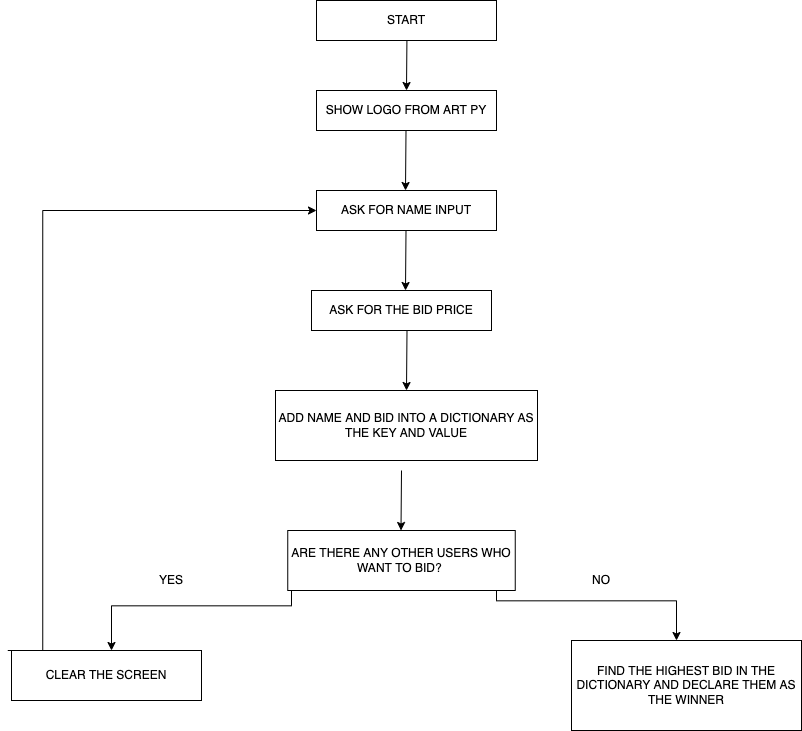

The diagram above was exported from draw.io. Its source (the exported page's mxGraphModel, read from the mxfile embedded in the PNG):
<mxGraphModel dx="1172" dy="1098" grid="1" gridSize="10" guides="1" tooltips="1" connect="1" arrows="1" fold="1" page="1" pageScale="1" pageWidth="850" pageHeight="1100" math="0" shadow="0">
  <root>
    <mxCell id="0" />
    <mxCell id="1" parent="0" />
    <mxCell id="Pip7HezNgIllkzbt4tsm-1" value="SHOW LOGO FROM ART PY" style="rounded=0;whiteSpace=wrap;html=1;" vertex="1" parent="1">
      <mxGeometry x="335" y="120" width="180" height="40" as="geometry" />
    </mxCell>
    <mxCell id="Pip7HezNgIllkzbt4tsm-2" value="" style="endArrow=classic;html=1;rounded=0;" edge="1" parent="1">
      <mxGeometry width="50" height="50" relative="1" as="geometry">
        <mxPoint x="425.5" y="60" as="sourcePoint" />
        <mxPoint x="425" y="120" as="targetPoint" />
      </mxGeometry>
    </mxCell>
    <mxCell id="Pip7HezNgIllkzbt4tsm-3" value="START" style="rounded=0;whiteSpace=wrap;html=1;" vertex="1" parent="1">
      <mxGeometry x="335" y="30" width="180" height="40" as="geometry" />
    </mxCell>
    <mxCell id="Pip7HezNgIllkzbt4tsm-4" value="ASK FOR NAME INPUT" style="rounded=0;whiteSpace=wrap;html=1;" vertex="1" parent="1">
      <mxGeometry x="335" y="220" width="180" height="40" as="geometry" />
    </mxCell>
    <mxCell id="Pip7HezNgIllkzbt4tsm-5" value="" style="endArrow=classic;html=1;rounded=0;" edge="1" parent="1">
      <mxGeometry width="50" height="50" relative="1" as="geometry">
        <mxPoint x="424.5" y="160" as="sourcePoint" />
        <mxPoint x="424" y="220" as="targetPoint" />
      </mxGeometry>
    </mxCell>
    <mxCell id="Pip7HezNgIllkzbt4tsm-6" value="" style="endArrow=classic;html=1;rounded=0;" edge="1" parent="1">
      <mxGeometry width="50" height="50" relative="1" as="geometry">
        <mxPoint x="424.5" y="260" as="sourcePoint" />
        <mxPoint x="424" y="320" as="targetPoint" />
      </mxGeometry>
    </mxCell>
    <mxCell id="Pip7HezNgIllkzbt4tsm-7" value="ASK FOR THE BID PRICE" style="rounded=0;whiteSpace=wrap;html=1;" vertex="1" parent="1">
      <mxGeometry x="330" y="320" width="180" height="40" as="geometry" />
    </mxCell>
    <mxCell id="Pip7HezNgIllkzbt4tsm-8" value="ADD NAME AND BID INTO A DICTIONARY AS THE KEY AND VALUE" style="rounded=0;whiteSpace=wrap;html=1;" vertex="1" parent="1">
      <mxGeometry x="294" y="420" width="262" height="70" as="geometry" />
    </mxCell>
    <mxCell id="Pip7HezNgIllkzbt4tsm-9" value="" style="endArrow=classic;html=1;rounded=0;" edge="1" parent="1">
      <mxGeometry width="50" height="50" relative="1" as="geometry">
        <mxPoint x="425.5" y="360" as="sourcePoint" />
        <mxPoint x="425" y="420" as="targetPoint" />
      </mxGeometry>
    </mxCell>
    <mxCell id="Pip7HezNgIllkzbt4tsm-10" value="" style="endArrow=classic;html=1;rounded=0;" edge="1" parent="1">
      <mxGeometry width="50" height="50" relative="1" as="geometry">
        <mxPoint x="420" y="500" as="sourcePoint" />
        <mxPoint x="419.5" y="560" as="targetPoint" />
      </mxGeometry>
    </mxCell>
    <mxCell id="Pip7HezNgIllkzbt4tsm-16" value="" style="edgeStyle=elbowEdgeStyle;elbow=vertical;endArrow=classic;html=1;rounded=0;" edge="1" parent="1">
      <mxGeometry width="50" height="50" relative="1" as="geometry">
        <mxPoint x="515" y="590" as="sourcePoint" />
        <mxPoint x="695" y="670" as="targetPoint" />
      </mxGeometry>
    </mxCell>
    <mxCell id="Pip7HezNgIllkzbt4tsm-17" value="" style="edgeStyle=elbowEdgeStyle;elbow=vertical;endArrow=classic;html=1;rounded=0;" edge="1" parent="1">
      <mxGeometry width="50" height="50" relative="1" as="geometry">
        <mxPoint x="310" y="590" as="sourcePoint" />
        <mxPoint x="130" y="680" as="targetPoint" />
      </mxGeometry>
    </mxCell>
    <mxCell id="Pip7HezNgIllkzbt4tsm-11" value="ARE THERE ANY OTHER USERS WHO WANT TO BID?&amp;nbsp;" style="rounded=0;whiteSpace=wrap;html=1;" vertex="1" parent="1">
      <mxGeometry x="306.25" y="560" width="227.5" height="60" as="geometry" />
    </mxCell>
    <mxCell id="Pip7HezNgIllkzbt4tsm-18" value="CLEAR THE SCREEN" style="rounded=0;whiteSpace=wrap;html=1;" vertex="1" parent="1">
      <mxGeometry x="30" y="680" width="190" height="50" as="geometry" />
    </mxCell>
    <mxCell id="Pip7HezNgIllkzbt4tsm-19" value="FIND THE HIGHEST BID IN THE DICTIONARY AND DECLARE THEM AS THE WINNER" style="rounded=0;whiteSpace=wrap;html=1;" vertex="1" parent="1">
      <mxGeometry x="590" y="670" width="230" height="90" as="geometry" />
    </mxCell>
    <UserObject label="YES" placeholders="1" name="Variable" id="Pip7HezNgIllkzbt4tsm-20">
      <mxCell style="text;html=1;strokeColor=none;fillColor=none;align=center;verticalAlign=middle;whiteSpace=wrap;overflow=hidden;" vertex="1" parent="1">
        <mxGeometry x="150" y="600" width="80" height="20" as="geometry" />
      </mxCell>
    </UserObject>
    <UserObject label="NO" placeholders="1" name="Variable" id="Pip7HezNgIllkzbt4tsm-23">
      <mxCell style="text;html=1;strokeColor=none;fillColor=none;align=center;verticalAlign=middle;whiteSpace=wrap;overflow=hidden;" vertex="1" parent="1">
        <mxGeometry x="580" y="600" width="80" height="20" as="geometry" />
      </mxCell>
    </UserObject>
    <mxCell id="Pip7HezNgIllkzbt4tsm-24" value="" style="edgeStyle=elbowEdgeStyle;elbow=horizontal;endArrow=classic;html=1;rounded=0;" edge="1" parent="1" target="Pip7HezNgIllkzbt4tsm-4">
      <mxGeometry width="50" height="50" relative="1" as="geometry">
        <mxPoint x="26.25" y="680" as="sourcePoint" />
        <mxPoint x="100" y="80" as="targetPoint" />
        <Array as="points">
          <mxPoint x="61.25" y="720" />
        </Array>
      </mxGeometry>
    </mxCell>
  </root>
</mxGraphModel>